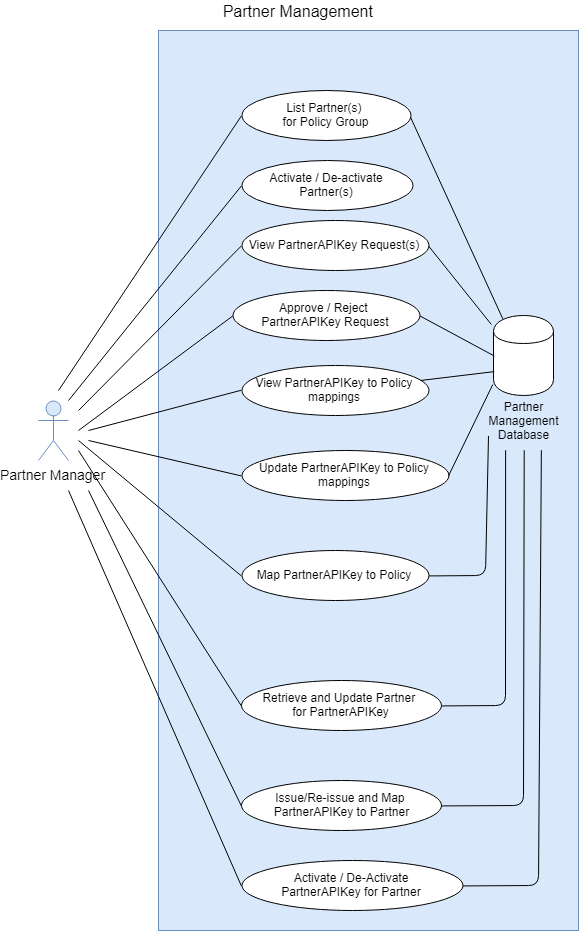

The diagram above was exported from draw.io. Its source (the exported page's mxGraphModel, read from the mxfile embedded in the PNG):
<mxGraphModel dx="1400" dy="686" grid="1" gridSize="10" guides="1" tooltips="1" connect="1" arrows="1" fold="1" page="1" pageScale="1" pageWidth="850" pageHeight="1100" math="0" shadow="0">
  <root>
    <mxCell id="HIx_4ebGnTqgqJ-KokcQ-0" />
    <mxCell id="HIx_4ebGnTqgqJ-KokcQ-1" parent="HIx_4ebGnTqgqJ-KokcQ-0" />
    <mxCell id="HIx_4ebGnTqgqJ-KokcQ-2" value="Partner Manager" style="shape=umlActor;verticalLabelPosition=bottom;labelBackgroundColor=#ffffff;verticalAlign=top;html=1;outlineConnect=0;fontSize=14;fillColor=#dae8fc;strokeColor=#6c8ebf;" parent="HIx_4ebGnTqgqJ-KokcQ-1" vertex="1">
      <mxGeometry x="70" y="520" width="30" height="60" as="geometry" />
    </mxCell>
    <mxCell id="HIx_4ebGnTqgqJ-KokcQ-3" value="" style="rounded=0;whiteSpace=wrap;html=1;fontSize=16;fillColor=#dae8fc;strokeColor=#6c8ebf;" parent="HIx_4ebGnTqgqJ-KokcQ-1" vertex="1">
      <mxGeometry x="190" y="150" width="420" height="900" as="geometry" />
    </mxCell>
    <mxCell id="HIx_4ebGnTqgqJ-KokcQ-4" value="Partner Management&amp;nbsp;" style="text;html=1;strokeColor=none;fillColor=none;align=center;verticalAlign=middle;whiteSpace=wrap;rounded=0;fontSize=16;" parent="HIx_4ebGnTqgqJ-KokcQ-1" vertex="1">
      <mxGeometry x="238.5" y="120" width="186" height="20" as="geometry" />
    </mxCell>
    <mxCell id="HIx_4ebGnTqgqJ-KokcQ-9" value="" style="endArrow=none;html=1;entryX=0;entryY=0.5;entryDx=0;entryDy=0;" parent="HIx_4ebGnTqgqJ-KokcQ-1" target="qpSq0PbeEStbXtjuUidy-0" edge="1">
      <mxGeometry width="50" height="50" relative="1" as="geometry">
        <mxPoint x="90" y="510" as="sourcePoint" />
        <mxPoint x="268.6470588235295" y="355" as="targetPoint" />
      </mxGeometry>
    </mxCell>
    <mxCell id="HIx_4ebGnTqgqJ-KokcQ-10" value="" style="endArrow=none;html=1;entryX=0;entryY=0.5;entryDx=0;entryDy=0;" parent="HIx_4ebGnTqgqJ-KokcQ-1" target="qpSq0PbeEStbXtjuUidy-1" edge="1">
      <mxGeometry width="50" height="50" relative="1" as="geometry">
        <mxPoint x="100" y="520" as="sourcePoint" />
        <mxPoint x="271" y="435" as="targetPoint" />
      </mxGeometry>
    </mxCell>
    <mxCell id="HIx_4ebGnTqgqJ-KokcQ-11" value="" style="endArrow=none;html=1;entryX=0;entryY=0.5;entryDx=0;entryDy=0;" parent="HIx_4ebGnTqgqJ-KokcQ-1" target="qpSq0PbeEStbXtjuUidy-4" edge="1">
      <mxGeometry width="50" height="50" relative="1" as="geometry">
        <mxPoint x="110" y="550" as="sourcePoint" />
        <mxPoint x="285.11764705882365" y="495" as="targetPoint" />
      </mxGeometry>
    </mxCell>
    <mxCell id="HIx_4ebGnTqgqJ-KokcQ-12" value="" style="endArrow=none;html=1;entryX=0;entryY=0.5;entryDx=0;entryDy=0;" parent="HIx_4ebGnTqgqJ-KokcQ-1" target="qpSq0PbeEStbXtjuUidy-11" edge="1">
      <mxGeometry width="50" height="50" relative="1" as="geometry">
        <mxPoint x="110" y="560" as="sourcePoint" />
        <mxPoint x="268.6470588235295" y="595" as="targetPoint" />
      </mxGeometry>
    </mxCell>
    <mxCell id="HIx_4ebGnTqgqJ-KokcQ-13" value="" style="shape=cylinder;whiteSpace=wrap;html=1;boundedLbl=1;backgroundOutline=1;" parent="HIx_4ebGnTqgqJ-KokcQ-1" vertex="1">
      <mxGeometry x="525" y="435" width="60" height="80" as="geometry" />
    </mxCell>
    <mxCell id="HIx_4ebGnTqgqJ-KokcQ-14" value="Partner Management Database" style="text;html=1;strokeColor=none;fillColor=none;align=center;verticalAlign=middle;whiteSpace=wrap;rounded=0;" parent="HIx_4ebGnTqgqJ-KokcQ-1" vertex="1">
      <mxGeometry x="520" y="510" width="70" height="60" as="geometry" />
    </mxCell>
    <mxCell id="HIx_4ebGnTqgqJ-KokcQ-15" value="" style="endArrow=none;html=1;exitX=1;exitY=0.5;exitDx=0;exitDy=0;entryX=0.15;entryY=0.05;entryDx=0;entryDy=0;entryPerimeter=0;" parent="HIx_4ebGnTqgqJ-KokcQ-1" source="qpSq0PbeEStbXtjuUidy-0" target="HIx_4ebGnTqgqJ-KokcQ-13" edge="1">
      <mxGeometry width="50" height="50" relative="1" as="geometry">
        <mxPoint x="449.82352941176464" y="355" as="sourcePoint" />
        <mxPoint x="560" y="340" as="targetPoint" />
      </mxGeometry>
    </mxCell>
    <mxCell id="HIx_4ebGnTqgqJ-KokcQ-17" value="" style="endArrow=none;html=1;exitX=1;exitY=0.5;exitDx=0;exitDy=0;entryX=0;entryY=0.5;entryDx=0;entryDy=0;" parent="HIx_4ebGnTqgqJ-KokcQ-1" source="qpSq0PbeEStbXtjuUidy-4" target="HIx_4ebGnTqgqJ-KokcQ-13" edge="1">
      <mxGeometry width="50" height="50" relative="1" as="geometry">
        <mxPoint x="455.7058823529412" y="495" as="sourcePoint" />
        <mxPoint x="535.7142857142858" y="468.28571428571445" as="targetPoint" />
      </mxGeometry>
    </mxCell>
    <mxCell id="HIx_4ebGnTqgqJ-KokcQ-18" value="" style="endArrow=none;html=1;exitX=1;exitY=0.5;exitDx=0;exitDy=0;entryX=0;entryY=0.75;entryDx=0;entryDy=0;" parent="HIx_4ebGnTqgqJ-KokcQ-1" source="qpSq0PbeEStbXtjuUidy-11" target="HIx_4ebGnTqgqJ-KokcQ-14" edge="1">
      <mxGeometry width="50" height="50" relative="1" as="geometry">
        <mxPoint x="451" y="583.2352941176471" as="sourcePoint" />
        <mxPoint x="530" y="500" as="targetPoint" />
        <Array as="points">
          <mxPoint x="517" y="695" />
        </Array>
      </mxGeometry>
    </mxCell>
    <mxCell id="k-sxCYSvxQ2qjbV7kdvG-0" value="Activate / De-Activate&lt;br&gt;PartnerAPIKey for Partner" style="ellipse;whiteSpace=wrap;html=1;" parent="HIx_4ebGnTqgqJ-KokcQ-1" vertex="1">
      <mxGeometry x="273" y="980" width="221" height="50" as="geometry" />
    </mxCell>
    <mxCell id="k-sxCYSvxQ2qjbV7kdvG-3" value="" style="endArrow=none;html=1;entryX=0;entryY=0.5;entryDx=0;entryDy=0;" parent="HIx_4ebGnTqgqJ-KokcQ-1" target="k-sxCYSvxQ2qjbV7kdvG-0" edge="1">
      <mxGeometry width="50" height="50" relative="1" as="geometry">
        <mxPoint x="100" y="610" as="sourcePoint" />
        <mxPoint x="270" y="675" as="targetPoint" />
      </mxGeometry>
    </mxCell>
    <mxCell id="k-sxCYSvxQ2qjbV7kdvG-5" value="" style="endArrow=none;html=1;entryX=0.75;entryY=1;entryDx=0;entryDy=0;exitX=1;exitY=0.5;exitDx=0;exitDy=0;" parent="HIx_4ebGnTqgqJ-KokcQ-1" source="k-sxCYSvxQ2qjbV7kdvG-0" target="HIx_4ebGnTqgqJ-KokcQ-14" edge="1">
      <mxGeometry width="50" height="50" relative="1" as="geometry">
        <mxPoint x="540" y="750" as="sourcePoint" />
        <mxPoint x="590" y="700" as="targetPoint" />
        <Array as="points">
          <mxPoint x="570" y="1005" />
        </Array>
      </mxGeometry>
    </mxCell>
    <mxCell id="qpSq0PbeEStbXtjuUidy-0" value="List Partner(s) &lt;br&gt;for Policy Group" style="ellipse;whiteSpace=wrap;html=1;" parent="HIx_4ebGnTqgqJ-KokcQ-1" vertex="1">
      <mxGeometry x="273" y="210" width="169" height="50" as="geometry" />
    </mxCell>
    <mxCell id="qpSq0PbeEStbXtjuUidy-1" value="Activate / De-activate Partner(s)" style="ellipse;whiteSpace=wrap;html=1;" parent="HIx_4ebGnTqgqJ-KokcQ-1" vertex="1">
      <mxGeometry x="273" y="280" width="171" height="50" as="geometry" />
    </mxCell>
    <mxCell id="qpSq0PbeEStbXtjuUidy-4" value="Approve / Reject &lt;br&gt;PartnerAPIKey Request" style="ellipse;whiteSpace=wrap;html=1;" parent="HIx_4ebGnTqgqJ-KokcQ-1" vertex="1">
      <mxGeometry x="264" y="410" width="187" height="50" as="geometry" />
    </mxCell>
    <mxCell id="qpSq0PbeEStbXtjuUidy-10" value="Issue/Re-issue and Map &lt;br&gt;PartnerAPIKey to Partner" style="ellipse;whiteSpace=wrap;html=1;" parent="HIx_4ebGnTqgqJ-KokcQ-1" vertex="1">
      <mxGeometry x="273" y="900" width="200" height="50" as="geometry" />
    </mxCell>
    <mxCell id="qpSq0PbeEStbXtjuUidy-11" value="Map PartnerAPIKey to Policy" style="ellipse;whiteSpace=wrap;html=1;" parent="HIx_4ebGnTqgqJ-KokcQ-1" vertex="1">
      <mxGeometry x="273" y="670" width="187" height="50" as="geometry" />
    </mxCell>
    <mxCell id="qpSq0PbeEStbXtjuUidy-13" value="Retrieve and Update Partner &lt;br&gt;for PartnerAPIKey" style="ellipse;whiteSpace=wrap;html=1;" parent="HIx_4ebGnTqgqJ-KokcQ-1" vertex="1">
      <mxGeometry x="273" y="800" width="200" height="50" as="geometry" />
    </mxCell>
    <mxCell id="7UClGmUAVS5D9SKyMEkY-0" value="" style="endArrow=none;html=1;entryX=0;entryY=0.5;entryDx=0;entryDy=0;" parent="HIx_4ebGnTqgqJ-KokcQ-1" target="qpSq0PbeEStbXtjuUidy-13" edge="1">
      <mxGeometry width="50" height="50" relative="1" as="geometry">
        <mxPoint x="110" y="570" as="sourcePoint" />
        <mxPoint x="272.7647058823529" y="580.2941176470588" as="targetPoint" />
      </mxGeometry>
    </mxCell>
    <mxCell id="7UClGmUAVS5D9SKyMEkY-1" value="" style="endArrow=none;html=1;entryX=0.25;entryY=1;entryDx=0;entryDy=0;exitX=1;exitY=0.5;exitDx=0;exitDy=0;" parent="HIx_4ebGnTqgqJ-KokcQ-1" source="qpSq0PbeEStbXtjuUidy-13" target="HIx_4ebGnTqgqJ-KokcQ-14" edge="1">
      <mxGeometry width="50" height="50" relative="1" as="geometry">
        <mxPoint x="362" y="592" as="sourcePoint" />
        <mxPoint x="514.7647058823529" y="687.5882352941176" as="targetPoint" />
        <Array as="points">
          <mxPoint x="537" y="825" />
        </Array>
      </mxGeometry>
    </mxCell>
    <mxCell id="7UClGmUAVS5D9SKyMEkY-2" value="" style="endArrow=none;html=1;fontSize=14;entryX=0;entryY=0.5;entryDx=0;entryDy=0;" parent="HIx_4ebGnTqgqJ-KokcQ-1" target="qpSq0PbeEStbXtjuUidy-10" edge="1">
      <mxGeometry width="50" height="50" relative="1" as="geometry">
        <mxPoint x="120" y="610" as="sourcePoint" />
        <mxPoint x="260" y="690" as="targetPoint" />
      </mxGeometry>
    </mxCell>
    <mxCell id="7UClGmUAVS5D9SKyMEkY-3" value="" style="endArrow=none;html=1;fontSize=14;entryX=0.5;entryY=1;entryDx=0;entryDy=0;exitX=1;exitY=0.5;exitDx=0;exitDy=0;" parent="HIx_4ebGnTqgqJ-KokcQ-1" source="qpSq0PbeEStbXtjuUidy-10" target="HIx_4ebGnTqgqJ-KokcQ-14" edge="1">
      <mxGeometry width="50" height="50" relative="1" as="geometry">
        <mxPoint x="500" y="760" as="sourcePoint" />
        <mxPoint x="550" y="710" as="targetPoint" />
        <Array as="points">
          <mxPoint x="555" y="925" />
        </Array>
      </mxGeometry>
    </mxCell>
    <mxCell id="DnPYQkjeHoMOdkjHOdPX-0" value="View PartnerAPIKey Request(s)" style="ellipse;whiteSpace=wrap;html=1;" parent="HIx_4ebGnTqgqJ-KokcQ-1" vertex="1">
      <mxGeometry x="273" y="340" width="187" height="50" as="geometry" />
    </mxCell>
    <mxCell id="DnPYQkjeHoMOdkjHOdPX-1" value="View PartnerAPIKey to Policy mappings" style="ellipse;whiteSpace=wrap;html=1;" parent="HIx_4ebGnTqgqJ-KokcQ-1" vertex="1">
      <mxGeometry x="273" y="485" width="187" height="50" as="geometry" />
    </mxCell>
    <mxCell id="DnPYQkjeHoMOdkjHOdPX-2" value="Update PartnerAPIKey to Policy mappings" style="ellipse;whiteSpace=wrap;html=1;" parent="HIx_4ebGnTqgqJ-KokcQ-1" vertex="1">
      <mxGeometry x="273" y="570" width="207" height="50" as="geometry" />
    </mxCell>
    <mxCell id="DnPYQkjeHoMOdkjHOdPX-3" value="" style="endArrow=none;html=1;entryX=0;entryY=0.5;entryDx=0;entryDy=0;" parent="HIx_4ebGnTqgqJ-KokcQ-1" target="DnPYQkjeHoMOdkjHOdPX-1" edge="1">
      <mxGeometry width="50" height="50" relative="1" as="geometry">
        <mxPoint x="120" y="550" as="sourcePoint" />
        <mxPoint x="50" y="480" as="targetPoint" />
      </mxGeometry>
    </mxCell>
    <mxCell id="DnPYQkjeHoMOdkjHOdPX-4" value="" style="endArrow=none;html=1;entryX=0;entryY=0.7;entryDx=0;entryDy=0;" parent="HIx_4ebGnTqgqJ-KokcQ-1" source="DnPYQkjeHoMOdkjHOdPX-1" target="HIx_4ebGnTqgqJ-KokcQ-13" edge="1">
      <mxGeometry width="50" height="50" relative="1" as="geometry">
        <mxPoint x="470" y="580" as="sourcePoint" />
        <mxPoint x="520" y="530" as="targetPoint" />
      </mxGeometry>
    </mxCell>
    <mxCell id="DnPYQkjeHoMOdkjHOdPX-5" value="" style="endArrow=none;html=1;entryX=0;entryY=0.5;entryDx=0;entryDy=0;" parent="HIx_4ebGnTqgqJ-KokcQ-1" target="DnPYQkjeHoMOdkjHOdPX-2" edge="1">
      <mxGeometry width="50" height="50" relative="1" as="geometry">
        <mxPoint x="120" y="560" as="sourcePoint" />
        <mxPoint x="10" y="520" as="targetPoint" />
      </mxGeometry>
    </mxCell>
    <mxCell id="DnPYQkjeHoMOdkjHOdPX-6" value="" style="endArrow=none;html=1;entryX=-0.015;entryY=0.865;entryDx=0;entryDy=0;entryPerimeter=0;exitX=1;exitY=0.5;exitDx=0;exitDy=0;" parent="HIx_4ebGnTqgqJ-KokcQ-1" source="DnPYQkjeHoMOdkjHOdPX-2" target="HIx_4ebGnTqgqJ-KokcQ-13" edge="1">
      <mxGeometry width="50" height="50" relative="1" as="geometry">
        <mxPoint x="450" y="590" as="sourcePoint" />
        <mxPoint x="500" y="540" as="targetPoint" />
      </mxGeometry>
    </mxCell>
    <mxCell id="c21c5mi_-M1JRC-iLqoi-0" value="" style="endArrow=none;html=1;entryX=0;entryY=0.5;entryDx=0;entryDy=0;" edge="1" parent="HIx_4ebGnTqgqJ-KokcQ-1" target="DnPYQkjeHoMOdkjHOdPX-0">
      <mxGeometry width="50" height="50" relative="1" as="geometry">
        <mxPoint x="110" y="530" as="sourcePoint" />
        <mxPoint x="150" y="380" as="targetPoint" />
      </mxGeometry>
    </mxCell>
    <mxCell id="c21c5mi_-M1JRC-iLqoi-1" value="" style="endArrow=none;html=1;entryX=-0.039;entryY=0.117;entryDx=0;entryDy=0;entryPerimeter=0;exitX=1;exitY=0.5;exitDx=0;exitDy=0;" edge="1" parent="HIx_4ebGnTqgqJ-KokcQ-1" source="DnPYQkjeHoMOdkjHOdPX-0" target="HIx_4ebGnTqgqJ-KokcQ-13">
      <mxGeometry width="50" height="50" relative="1" as="geometry">
        <mxPoint x="460" y="415" as="sourcePoint" />
        <mxPoint x="530.7106781186548" y="365" as="targetPoint" />
      </mxGeometry>
    </mxCell>
  </root>
</mxGraphModel>